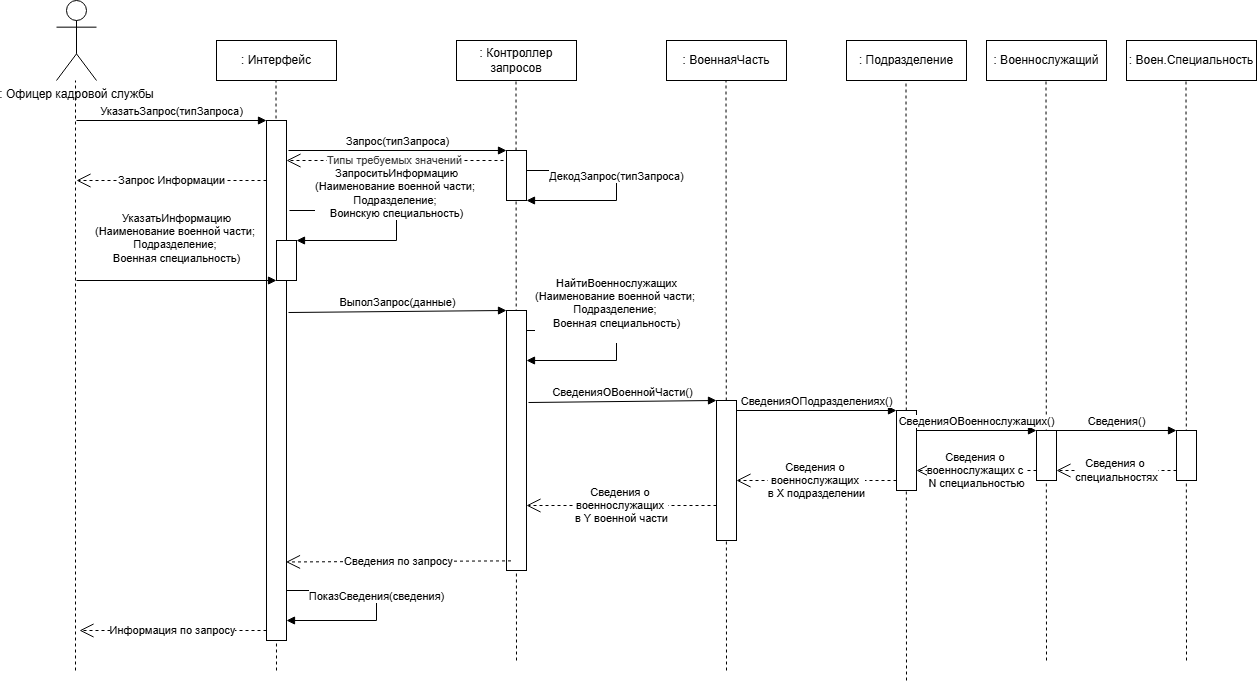

The diagram above was exported from draw.io. Its source (the exported page's mxGraphModel, read from the mxfile embedded in the PNG):
<mxGraphModel dx="2108" dy="749" grid="1" gridSize="10" guides="1" tooltips="1" connect="1" arrows="1" fold="1" page="1" pageScale="1" pageWidth="827" pageHeight="1169" math="0" shadow="0">
  <root>
    <mxCell id="0" />
    <mxCell id="1" parent="0" />
    <mxCell id="f-e8-8Of3rT3gOB11HLh-1" value=": Интерфейс" style="html=1;whiteSpace=wrap;" parent="1" vertex="1">
      <mxGeometry x="80" y="80" width="120" height="40" as="geometry" />
    </mxCell>
    <mxCell id="f-e8-8Of3rT3gOB11HLh-2" value=":&amp;nbsp;Офицер кадровой службы" style="shape=umlActor;verticalLabelPosition=bottom;verticalAlign=top;html=1;" parent="1" vertex="1">
      <mxGeometry x="-80" y="40" width="40" height="80" as="geometry" />
    </mxCell>
    <mxCell id="f-e8-8Of3rT3gOB11HLh-3" value=": Контроллер запросов" style="html=1;whiteSpace=wrap;" parent="1" vertex="1">
      <mxGeometry x="320" y="80" width="120" height="40" as="geometry" />
    </mxCell>
    <mxCell id="f-e8-8Of3rT3gOB11HLh-4" value=": Подразделение" style="html=1;whiteSpace=wrap;" parent="1" vertex="1">
      <mxGeometry x="710" y="80" width="120" height="40" as="geometry" />
    </mxCell>
    <mxCell id="f-e8-8Of3rT3gOB11HLh-5" value=": Военнослужащий" style="html=1;whiteSpace=wrap;" parent="1" vertex="1">
      <mxGeometry x="850" y="80" width="120" height="40" as="geometry" />
    </mxCell>
    <mxCell id="f-e8-8Of3rT3gOB11HLh-7" value="" style="endArrow=none;dashed=1;html=1;rounded=0;" parent="1" edge="1">
      <mxGeometry width="50" height="50" relative="1" as="geometry">
        <mxPoint x="-61" y="710" as="sourcePoint" />
        <mxPoint x="-61" y="120" as="targetPoint" />
      </mxGeometry>
    </mxCell>
    <mxCell id="f-e8-8Of3rT3gOB11HLh-9" value="" style="endArrow=none;dashed=1;html=1;rounded=0;" parent="1" edge="1">
      <mxGeometry width="50" height="50" relative="1" as="geometry">
        <mxPoint x="140" y="710" as="sourcePoint" />
        <mxPoint x="139.5" y="120" as="targetPoint" />
      </mxGeometry>
    </mxCell>
    <mxCell id="f-e8-8Of3rT3gOB11HLh-10" value="" style="endArrow=none;dashed=1;html=1;rounded=0;" parent="1" edge="1">
      <mxGeometry width="50" height="50" relative="1" as="geometry">
        <mxPoint x="380" y="700" as="sourcePoint" />
        <mxPoint x="379.5" y="120" as="targetPoint" />
      </mxGeometry>
    </mxCell>
    <mxCell id="f-e8-8Of3rT3gOB11HLh-11" value="" style="endArrow=none;dashed=1;html=1;rounded=0;" parent="1" edge="1">
      <mxGeometry width="50" height="50" relative="1" as="geometry">
        <mxPoint x="770" y="720" as="sourcePoint" />
        <mxPoint x="769.5" y="120" as="targetPoint" />
      </mxGeometry>
    </mxCell>
    <mxCell id="f-e8-8Of3rT3gOB11HLh-12" value="" style="endArrow=none;dashed=1;html=1;rounded=0;" parent="1" edge="1">
      <mxGeometry width="50" height="50" relative="1" as="geometry">
        <mxPoint x="910" y="700" as="sourcePoint" />
        <mxPoint x="909.5" y="120" as="targetPoint" />
      </mxGeometry>
    </mxCell>
    <mxCell id="f-e8-8Of3rT3gOB11HLh-15" value="" style="rounded=0;whiteSpace=wrap;html=1;" parent="1" vertex="1">
      <mxGeometry x="130" y="160" width="20" height="520" as="geometry" />
    </mxCell>
    <mxCell id="f-e8-8Of3rT3gOB11HLh-13" value="УказатьЗапрос(типЗапроса)" style="html=1;verticalAlign=bottom;endArrow=block;curved=0;rounded=0;" parent="1" edge="1">
      <mxGeometry width="80" relative="1" as="geometry">
        <mxPoint x="-60" y="160" as="sourcePoint" />
        <mxPoint x="130" y="160" as="targetPoint" />
      </mxGeometry>
    </mxCell>
    <mxCell id="f-e8-8Of3rT3gOB11HLh-14" value="УказатьИнформацию&lt;div&gt;(&lt;span style=&quot;background-color: light-dark(#ffffff, var(--ge-dark-color, #121212));&quot;&gt;Наименование военной части;&amp;nbsp;&lt;/span&gt;&lt;/div&gt;&lt;div&gt;&lt;span style=&quot;background-color: light-dark(#ffffff, var(--ge-dark-color, #121212)); color: light-dark(rgb(0, 0, 0), rgb(255, 255, 255));&quot;&gt;Подразделение;&amp;nbsp;&lt;/span&gt;&lt;/div&gt;&lt;div&gt;&lt;span style=&quot;background-color: light-dark(#ffffff, var(--ge-dark-color, #121212)); color: light-dark(rgb(0, 0, 0), rgb(255, 255, 255));&quot;&gt;Военная специальность)&lt;/span&gt;&lt;div&gt;&lt;br&gt;&lt;/div&gt;&lt;/div&gt;" style="html=1;verticalAlign=bottom;endArrow=block;curved=0;rounded=0;" parent="1" edge="1">
      <mxGeometry width="80" relative="1" as="geometry">
        <mxPoint x="-60" y="320" as="sourcePoint" />
        <mxPoint x="140" y="320" as="targetPoint" />
      </mxGeometry>
    </mxCell>
    <mxCell id="f-e8-8Of3rT3gOB11HLh-16" value="" style="rounded=0;whiteSpace=wrap;html=1;" parent="1" vertex="1">
      <mxGeometry x="370" y="190" width="20" height="50" as="geometry" />
    </mxCell>
    <mxCell id="f-e8-8Of3rT3gOB11HLh-17" value="Запрос(типЗапроса)" style="html=1;verticalAlign=bottom;endArrow=block;curved=0;rounded=0;" parent="1" edge="1">
      <mxGeometry width="80" relative="1" as="geometry">
        <mxPoint x="152" y="190" as="sourcePoint" />
        <mxPoint x="370" y="190" as="targetPoint" />
      </mxGeometry>
    </mxCell>
    <mxCell id="f-e8-8Of3rT3gOB11HLh-18" value="ДекодЗапрос(типЗапроса)" style="html=1;verticalAlign=bottom;endArrow=block;curved=0;rounded=0;entryX=1;entryY=1;entryDx=0;entryDy=0;" parent="1" target="f-e8-8Of3rT3gOB11HLh-16" edge="1">
      <mxGeometry width="80" relative="1" as="geometry">
        <mxPoint x="390" y="210" as="sourcePoint" />
        <mxPoint x="520" y="210" as="targetPoint" />
        <Array as="points">
          <mxPoint x="480" y="210" />
          <mxPoint x="480" y="240" />
        </Array>
      </mxGeometry>
    </mxCell>
    <mxCell id="f-e8-8Of3rT3gOB11HLh-19" value="" style="rounded=0;whiteSpace=wrap;html=1;" parent="1" vertex="1">
      <mxGeometry x="370" y="350" width="20" height="260" as="geometry" />
    </mxCell>
    <mxCell id="f-e8-8Of3rT3gOB11HLh-20" value="" style="rounded=0;whiteSpace=wrap;html=1;" parent="1" vertex="1">
      <mxGeometry x="140" y="280" width="20" height="40" as="geometry" />
    </mxCell>
    <mxCell id="f-e8-8Of3rT3gOB11HLh-21" value="ЗапроситьИнформацию&lt;div&gt;(Наименование военной части;&amp;nbsp;&lt;/div&gt;&lt;div&gt;&lt;span style=&quot;color: light-dark(rgb(0, 0, 0), rgb(255, 255, 255));&quot;&gt;Подразделение;&amp;nbsp;&lt;/span&gt;&lt;/div&gt;&lt;div&gt;&lt;span style=&quot;color: light-dark(rgb(0, 0, 0), rgb(255, 255, 255));&quot;&gt;Воинскую специальность)&lt;/span&gt;&lt;/div&gt;" style="html=1;verticalAlign=bottom;endArrow=block;curved=0;rounded=0;" parent="1" edge="1">
      <mxGeometry width="80" relative="1" as="geometry">
        <mxPoint x="153" y="250" as="sourcePoint" />
        <mxPoint x="160" y="280" as="targetPoint" />
        <Array as="points">
          <mxPoint x="260" y="250" />
          <mxPoint x="260" y="280" />
        </Array>
      </mxGeometry>
    </mxCell>
    <mxCell id="f-e8-8Of3rT3gOB11HLh-22" value="ВыполЗапрос(данные)" style="html=1;verticalAlign=bottom;endArrow=block;curved=0;rounded=0;exitX=1.1;exitY=0.075;exitDx=0;exitDy=0;exitPerimeter=0;" parent="1" edge="1">
      <mxGeometry width="80" relative="1" as="geometry">
        <mxPoint x="152" y="352" as="sourcePoint" />
        <mxPoint x="370" y="350" as="targetPoint" />
      </mxGeometry>
    </mxCell>
    <mxCell id="f-e8-8Of3rT3gOB11HLh-23" value="ПоказСведения(сведения)" style="html=1;verticalAlign=bottom;endArrow=block;curved=0;rounded=0;entryX=1;entryY=1;entryDx=0;entryDy=0;" parent="1" edge="1">
      <mxGeometry width="80" relative="1" as="geometry">
        <mxPoint x="150" y="630" as="sourcePoint" />
        <mxPoint x="150" y="660" as="targetPoint" />
        <Array as="points">
          <mxPoint x="240" y="630" />
          <mxPoint x="240" y="660" />
        </Array>
      </mxGeometry>
    </mxCell>
    <mxCell id="f-e8-8Of3rT3gOB11HLh-24" value="НайтиВоеннослужащих&lt;div&gt;&lt;div&gt;(Наименование военной части;&amp;nbsp;&lt;/div&gt;&lt;div&gt;&lt;span style=&quot;color: light-dark(rgb(0, 0, 0), rgb(255, 255, 255));&quot;&gt;Подразделение;&amp;nbsp;&lt;/span&gt;&lt;/div&gt;&lt;div&gt;&lt;span style=&quot;color: light-dark(rgb(0, 0, 0), rgb(255, 255, 255));&quot;&gt;Военная специальность)&lt;/span&gt;&lt;div&gt;&lt;br&gt;&lt;/div&gt;&lt;/div&gt;&lt;/div&gt;" style="html=1;verticalAlign=bottom;endArrow=block;curved=0;rounded=0;entryX=1;entryY=1;entryDx=0;entryDy=0;" parent="1" edge="1">
      <mxGeometry width="80" relative="1" as="geometry">
        <mxPoint x="390" y="370" as="sourcePoint" />
        <mxPoint x="390" y="400" as="targetPoint" />
        <Array as="points">
          <mxPoint x="480" y="370" />
          <mxPoint x="480" y="400" />
        </Array>
      </mxGeometry>
    </mxCell>
    <mxCell id="f-e8-8Of3rT3gOB11HLh-25" value=": ВоеннаяЧасть" style="html=1;whiteSpace=wrap;" parent="1" vertex="1">
      <mxGeometry x="530" y="80" width="120" height="40" as="geometry" />
    </mxCell>
    <mxCell id="f-e8-8Of3rT3gOB11HLh-26" value="" style="endArrow=none;dashed=1;html=1;rounded=0;" parent="1" edge="1">
      <mxGeometry width="50" height="50" relative="1" as="geometry">
        <mxPoint x="590" y="710" as="sourcePoint" />
        <mxPoint x="589.5" y="120" as="targetPoint" />
      </mxGeometry>
    </mxCell>
    <mxCell id="f-e8-8Of3rT3gOB11HLh-27" value="СведенияОВоеннойЧасти()" style="html=1;verticalAlign=bottom;endArrow=block;curved=0;rounded=0;exitX=1.1;exitY=0.075;exitDx=0;exitDy=0;exitPerimeter=0;entryX=0;entryY=0;entryDx=0;entryDy=0;" parent="1" target="f-e8-8Of3rT3gOB11HLh-29" edge="1">
      <mxGeometry width="80" relative="1" as="geometry">
        <mxPoint x="392" y="442" as="sourcePoint" />
        <mxPoint x="590" y="440" as="targetPoint" />
      </mxGeometry>
    </mxCell>
    <mxCell id="f-e8-8Of3rT3gOB11HLh-29" value="" style="rounded=0;whiteSpace=wrap;html=1;" parent="1" vertex="1">
      <mxGeometry x="580" y="440" width="20" height="140" as="geometry" />
    </mxCell>
    <mxCell id="f-e8-8Of3rT3gOB11HLh-30" value="СведенияОПодразделениях()" style="html=1;verticalAlign=bottom;endArrow=block;curved=0;rounded=0;entryX=0;entryY=0;entryDx=0;entryDy=0;" parent="1" target="f-e8-8Of3rT3gOB11HLh-31" edge="1">
      <mxGeometry width="80" relative="1" as="geometry">
        <mxPoint x="600" y="450" as="sourcePoint" />
        <mxPoint x="770" y="450" as="targetPoint" />
      </mxGeometry>
    </mxCell>
    <mxCell id="f-e8-8Of3rT3gOB11HLh-31" value="" style="rounded=0;whiteSpace=wrap;html=1;" parent="1" vertex="1">
      <mxGeometry x="760" y="450" width="20" height="80" as="geometry" />
    </mxCell>
    <mxCell id="f-e8-8Of3rT3gOB11HLh-32" value="" style="rounded=0;whiteSpace=wrap;html=1;" parent="1" vertex="1">
      <mxGeometry x="900" y="470" width="20" height="50" as="geometry" />
    </mxCell>
    <mxCell id="f-e8-8Of3rT3gOB11HLh-33" value="СведенияОВоеннослужащих()" style="html=1;verticalAlign=bottom;endArrow=block;curved=0;rounded=0;" parent="1" edge="1">
      <mxGeometry width="80" relative="1" as="geometry">
        <mxPoint x="780" y="470" as="sourcePoint" />
        <mxPoint x="900" y="470" as="targetPoint" />
      </mxGeometry>
    </mxCell>
    <mxCell id="f-e8-8Of3rT3gOB11HLh-34" value="Сведения о&amp;nbsp;&lt;div&gt;военнослужащих с&amp;nbsp;&lt;/div&gt;&lt;div&gt;N специальностью&lt;/div&gt;" style="endArrow=open;endSize=12;dashed=1;html=1;rounded=0;entryX=1;entryY=0.75;entryDx=0;entryDy=0;" parent="1" target="f-e8-8Of3rT3gOB11HLh-31" edge="1">
      <mxGeometry width="160" relative="1" as="geometry">
        <mxPoint x="900" y="510" as="sourcePoint" />
        <mxPoint x="810" y="510" as="targetPoint" />
      </mxGeometry>
    </mxCell>
    <mxCell id="f-e8-8Of3rT3gOB11HLh-35" value="Сведения о&amp;nbsp;&lt;div&gt;военнослужащих&amp;nbsp;&lt;/div&gt;&lt;div&gt;в X подразделении&lt;/div&gt;" style="endArrow=open;endSize=12;dashed=1;html=1;rounded=0;exitX=0;exitY=1;exitDx=0;exitDy=0;" parent="1" edge="1">
      <mxGeometry width="160" relative="1" as="geometry">
        <mxPoint x="760" y="520" as="sourcePoint" />
        <mxPoint x="600" y="520" as="targetPoint" />
      </mxGeometry>
    </mxCell>
    <mxCell id="f-e8-8Of3rT3gOB11HLh-36" value="Сведения о&amp;nbsp;&lt;div&gt;военнослужащих&amp;nbsp;&lt;/div&gt;&lt;div&gt;в Y военной части&lt;/div&gt;" style="endArrow=open;endSize=12;dashed=1;html=1;rounded=0;entryX=1;entryY=0.75;entryDx=0;entryDy=0;exitX=0;exitY=0.75;exitDx=0;exitDy=0;" parent="1" source="f-e8-8Of3rT3gOB11HLh-29" edge="1" target="f-e8-8Of3rT3gOB11HLh-19">
      <mxGeometry width="160" relative="1" as="geometry">
        <mxPoint x="580" y="540" as="sourcePoint" />
        <mxPoint x="390" y="490" as="targetPoint" />
      </mxGeometry>
    </mxCell>
    <mxCell id="f-e8-8Of3rT3gOB11HLh-37" value="Сведения по запросу" style="endArrow=open;endSize=12;dashed=1;html=1;rounded=0;exitX=0.225;exitY=0.963;exitDx=0;exitDy=0;entryX=0.975;entryY=0.849;entryDx=0;entryDy=0;entryPerimeter=0;exitPerimeter=0;" parent="1" source="f-e8-8Of3rT3gOB11HLh-19" edge="1" target="f-e8-8Of3rT3gOB11HLh-15">
      <mxGeometry width="160" relative="1" as="geometry">
        <mxPoint x="340" y="480" as="sourcePoint" />
        <mxPoint x="150" y="480" as="targetPoint" />
      </mxGeometry>
    </mxCell>
    <mxCell id="f-e8-8Of3rT3gOB11HLh-38" value="Информация по запросу" style="endArrow=open;endSize=12;dashed=1;html=1;rounded=0;exitX=-0.168;exitY=0.81;exitDx=0;exitDy=0;exitPerimeter=0;" parent="1" edge="1">
      <mxGeometry width="160" relative="1" as="geometry">
        <mxPoint x="130" y="670" as="sourcePoint" />
        <mxPoint x="-57" y="670" as="targetPoint" />
      </mxGeometry>
    </mxCell>
    <mxCell id="f-e8-8Of3rT3gOB11HLh-39" value="Запрос Информации" style="endArrow=open;endSize=12;dashed=1;html=1;rounded=0;exitX=-0.168;exitY=0.81;exitDx=0;exitDy=0;exitPerimeter=0;" parent="1" edge="1">
      <mxGeometry width="160" relative="1" as="geometry">
        <mxPoint x="130" y="220" as="sourcePoint" />
        <mxPoint x="-60" y="220" as="targetPoint" />
      </mxGeometry>
    </mxCell>
    <mxCell id="UC69GeY1E0cIuQ3gOjsi-1" value="&lt;font style=&quot;color: rgb(54, 54, 54);&quot;&gt;Типы требуемых значений&lt;/font&gt;" style="endArrow=open;endSize=12;dashed=1;html=1;rounded=0;exitX=-0.168;exitY=0.81;exitDx=0;exitDy=0;exitPerimeter=0;" edge="1" parent="1">
      <mxGeometry width="160" relative="1" as="geometry">
        <mxPoint x="367" y="200" as="sourcePoint" />
        <mxPoint x="150" y="200" as="targetPoint" />
      </mxGeometry>
    </mxCell>
    <mxCell id="UC69GeY1E0cIuQ3gOjsi-16" value="" style="endArrow=none;dashed=1;html=1;rounded=0;" edge="1" parent="1">
      <mxGeometry width="50" height="50" relative="1" as="geometry">
        <mxPoint x="1050" y="700" as="sourcePoint" />
        <mxPoint x="1049.5" y="120" as="targetPoint" />
      </mxGeometry>
    </mxCell>
    <mxCell id="UC69GeY1E0cIuQ3gOjsi-17" value="" style="rounded=0;whiteSpace=wrap;html=1;" vertex="1" parent="1">
      <mxGeometry x="1040" y="470" width="20" height="50" as="geometry" />
    </mxCell>
    <mxCell id="UC69GeY1E0cIuQ3gOjsi-18" value="Сведения()" style="html=1;verticalAlign=bottom;endArrow=block;curved=0;rounded=0;" edge="1" parent="1">
      <mxGeometry width="80" relative="1" as="geometry">
        <mxPoint x="920" y="470" as="sourcePoint" />
        <mxPoint x="1040" y="470" as="targetPoint" />
      </mxGeometry>
    </mxCell>
    <mxCell id="UC69GeY1E0cIuQ3gOjsi-19" value="Сведения о&amp;nbsp;&lt;div&gt;специальностях&lt;/div&gt;" style="endArrow=open;endSize=12;dashed=1;html=1;rounded=0;entryX=1;entryY=0.75;entryDx=0;entryDy=0;" edge="1" parent="1">
      <mxGeometry width="160" relative="1" as="geometry">
        <mxPoint x="1040" y="510" as="sourcePoint" />
        <mxPoint x="920" y="510" as="targetPoint" />
      </mxGeometry>
    </mxCell>
    <mxCell id="UC69GeY1E0cIuQ3gOjsi-20" value=": Воен.Специальность" style="html=1;whiteSpace=wrap;" vertex="1" parent="1">
      <mxGeometry x="990" y="80" width="130" height="40" as="geometry" />
    </mxCell>
  </root>
</mxGraphModel>